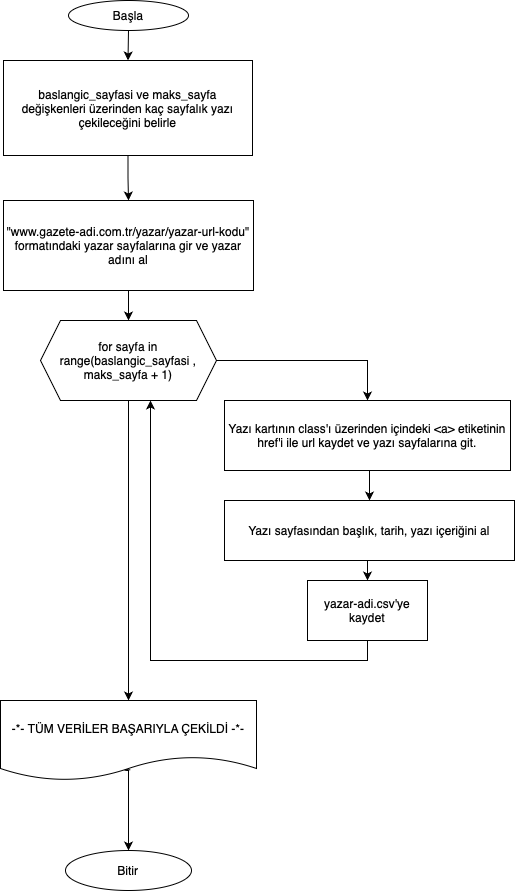

The diagram above was exported from draw.io. Its source (the exported page's mxGraphModel, read from the mxfile embedded in the PNG):
<mxGraphModel dx="1354" dy="1996" grid="1" gridSize="10" guides="1" tooltips="1" connect="1" arrows="1" fold="1" page="1" pageScale="1" pageWidth="827" pageHeight="1169" background="#ffffff" math="0" shadow="0">
  <root>
    <mxCell id="0" />
    <mxCell id="1" parent="0" />
    <mxCell id="y4ThEiAZoXnda_IoR0lk-1" value="&lt;font&gt;&quot;www.gazete-adi.com.tr/yazar/yazar-url-kodu&quot; formatındaki yazar sayfalarına gir ve yazar adını al&lt;/font&gt;" style="rounded=0;whiteSpace=wrap;html=1;labelBackgroundColor=none;" vertex="1" parent="1">
      <mxGeometry x="289" y="110" width="250" height="90" as="geometry" />
    </mxCell>
    <mxCell id="y4ThEiAZoXnda_IoR0lk-16" style="edgeStyle=orthogonalEdgeStyle;rounded=0;orthogonalLoop=1;jettySize=auto;html=1;exitX=0.5;exitY=1;exitDx=0;exitDy=0;entryX=0.5;entryY=0;entryDx=0;entryDy=0;" edge="1" parent="1" source="y4ThEiAZoXnda_IoR0lk-5" target="y4ThEiAZoXnda_IoR0lk-15">
      <mxGeometry relative="1" as="geometry" />
    </mxCell>
    <mxCell id="y4ThEiAZoXnda_IoR0lk-5" value="Yazı kartının class'ı üzerinden içindeki &amp;lt;a&amp;gt; etiketinin href'i ile url kaydet ve yazı sayfalarına git." style="whiteSpace=wrap;html=1;rounded=0;labelBackgroundColor=none;" vertex="1" parent="1">
      <mxGeometry x="510" y="310" width="286" height="70" as="geometry" />
    </mxCell>
    <mxCell id="y4ThEiAZoXnda_IoR0lk-9" style="edgeStyle=orthogonalEdgeStyle;rounded=0;orthogonalLoop=1;jettySize=auto;html=1;exitX=0.5;exitY=1;exitDx=0;exitDy=0;entryX=0.5;entryY=0;entryDx=0;entryDy=0;labelBackgroundColor=none;fontColor=default;" edge="1" parent="1" source="y4ThEiAZoXnda_IoR0lk-7" target="y4ThEiAZoXnda_IoR0lk-1">
      <mxGeometry relative="1" as="geometry" />
    </mxCell>
    <mxCell id="y4ThEiAZoXnda_IoR0lk-7" value="baslangic_sayfasi ve maks_sayfa&lt;div&gt;değişkenleri üzerinden kaç sayfalık yazı çekileceğini belirle&lt;/div&gt;" style="whiteSpace=wrap;html=1;rounded=0;labelBackgroundColor=none;" vertex="1" parent="1">
      <mxGeometry x="289" y="-30" width="249" height="95" as="geometry" />
    </mxCell>
    <mxCell id="y4ThEiAZoXnda_IoR0lk-11" value="" style="edgeStyle=orthogonalEdgeStyle;rounded=0;orthogonalLoop=1;jettySize=auto;html=1;labelBackgroundColor=none;fontColor=default;" edge="1" parent="1" source="y4ThEiAZoXnda_IoR0lk-1" target="y4ThEiAZoXnda_IoR0lk-10">
      <mxGeometry relative="1" as="geometry">
        <mxPoint x="414" y="200" as="sourcePoint" />
        <mxPoint x="414" y="350" as="targetPoint" />
      </mxGeometry>
    </mxCell>
    <mxCell id="y4ThEiAZoXnda_IoR0lk-14" style="edgeStyle=orthogonalEdgeStyle;rounded=0;orthogonalLoop=1;jettySize=auto;html=1;exitX=1;exitY=0.5;exitDx=0;exitDy=0;entryX=0.5;entryY=0;entryDx=0;entryDy=0;" edge="1" parent="1" source="y4ThEiAZoXnda_IoR0lk-10" target="y4ThEiAZoXnda_IoR0lk-5">
      <mxGeometry relative="1" as="geometry" />
    </mxCell>
    <mxCell id="y4ThEiAZoXnda_IoR0lk-18" style="edgeStyle=orthogonalEdgeStyle;rounded=0;orthogonalLoop=1;jettySize=auto;html=1;exitX=0.5;exitY=1;exitDx=0;exitDy=0;" edge="1" parent="1" source="y4ThEiAZoXnda_IoR0lk-10">
      <mxGeometry relative="1" as="geometry">
        <mxPoint x="414" y="610" as="targetPoint" />
      </mxGeometry>
    </mxCell>
    <mxCell id="y4ThEiAZoXnda_IoR0lk-10" value="for sayfa in range(baslangic_sayfasi , maks_sayfa + 1)" style="shape=hexagon;perimeter=hexagonPerimeter2;whiteSpace=wrap;html=1;fixedSize=1;labelBackgroundColor=none;" vertex="1" parent="1">
      <mxGeometry x="326" y="230" width="176" height="80" as="geometry" />
    </mxCell>
    <mxCell id="y4ThEiAZoXnda_IoR0lk-17" style="edgeStyle=orthogonalEdgeStyle;rounded=0;orthogonalLoop=1;jettySize=auto;html=1;exitX=0.5;exitY=1;exitDx=0;exitDy=0;entryX=0.625;entryY=1;entryDx=0;entryDy=0;" edge="1" parent="1" source="y4ThEiAZoXnda_IoR0lk-19" target="y4ThEiAZoXnda_IoR0lk-10">
      <mxGeometry relative="1" as="geometry">
        <Array as="points" />
      </mxGeometry>
    </mxCell>
    <mxCell id="y4ThEiAZoXnda_IoR0lk-21" style="edgeStyle=orthogonalEdgeStyle;rounded=0;orthogonalLoop=1;jettySize=auto;html=1;exitX=0.5;exitY=1;exitDx=0;exitDy=0;entryX=0.5;entryY=0;entryDx=0;entryDy=0;" edge="1" parent="1" source="y4ThEiAZoXnda_IoR0lk-15" target="y4ThEiAZoXnda_IoR0lk-19">
      <mxGeometry relative="1" as="geometry" />
    </mxCell>
    <mxCell id="y4ThEiAZoXnda_IoR0lk-15" value="Yazı sayfasından başlık, tarih, yazı içeriğini al" style="rounded=0;whiteSpace=wrap;html=1;" vertex="1" parent="1">
      <mxGeometry x="510" y="410" width="290" height="60" as="geometry" />
    </mxCell>
    <mxCell id="y4ThEiAZoXnda_IoR0lk-19" value="yazar-adi.csv'ye kaydet" style="rounded=0;whiteSpace=wrap;html=1;" vertex="1" parent="1">
      <mxGeometry x="593" y="490" width="120" height="60" as="geometry" />
    </mxCell>
    <mxCell id="y4ThEiAZoXnda_IoR0lk-27" value="" style="edgeStyle=orthogonalEdgeStyle;rounded=0;orthogonalLoop=1;jettySize=auto;html=1;exitX=0.507;exitY=0.866;exitDx=0;exitDy=0;exitPerimeter=0;" edge="1" parent="1" source="y4ThEiAZoXnda_IoR0lk-23" target="y4ThEiAZoXnda_IoR0lk-26">
      <mxGeometry relative="1" as="geometry">
        <Array as="points">
          <mxPoint x="410" y="679" />
          <mxPoint x="414" y="680" />
        </Array>
      </mxGeometry>
    </mxCell>
    <mxCell id="y4ThEiAZoXnda_IoR0lk-23" value="-*- TÜM VERİLER BAŞARIYLA ÇEKİLDİ -*-" style="shape=document;whiteSpace=wrap;html=1;boundedLbl=1;" vertex="1" parent="1">
      <mxGeometry x="286" y="610" width="256" height="80" as="geometry" />
    </mxCell>
    <mxCell id="y4ThEiAZoXnda_IoR0lk-25" style="edgeStyle=orthogonalEdgeStyle;rounded=0;orthogonalLoop=1;jettySize=auto;html=1;exitX=0.5;exitY=1;exitDx=0;exitDy=0;entryX=0.5;entryY=0;entryDx=0;entryDy=0;" edge="1" parent="1" source="y4ThEiAZoXnda_IoR0lk-24" target="y4ThEiAZoXnda_IoR0lk-7">
      <mxGeometry relative="1" as="geometry" />
    </mxCell>
    <mxCell id="y4ThEiAZoXnda_IoR0lk-24" value="Başla" style="ellipse;whiteSpace=wrap;html=1;" vertex="1" parent="1">
      <mxGeometry x="354" y="-90" width="120" height="30" as="geometry" />
    </mxCell>
    <mxCell id="y4ThEiAZoXnda_IoR0lk-26" value="Bitir" style="ellipse;whiteSpace=wrap;html=1;" vertex="1" parent="1">
      <mxGeometry x="351" y="760" width="126" height="40" as="geometry" />
    </mxCell>
  </root>
</mxGraphModel>